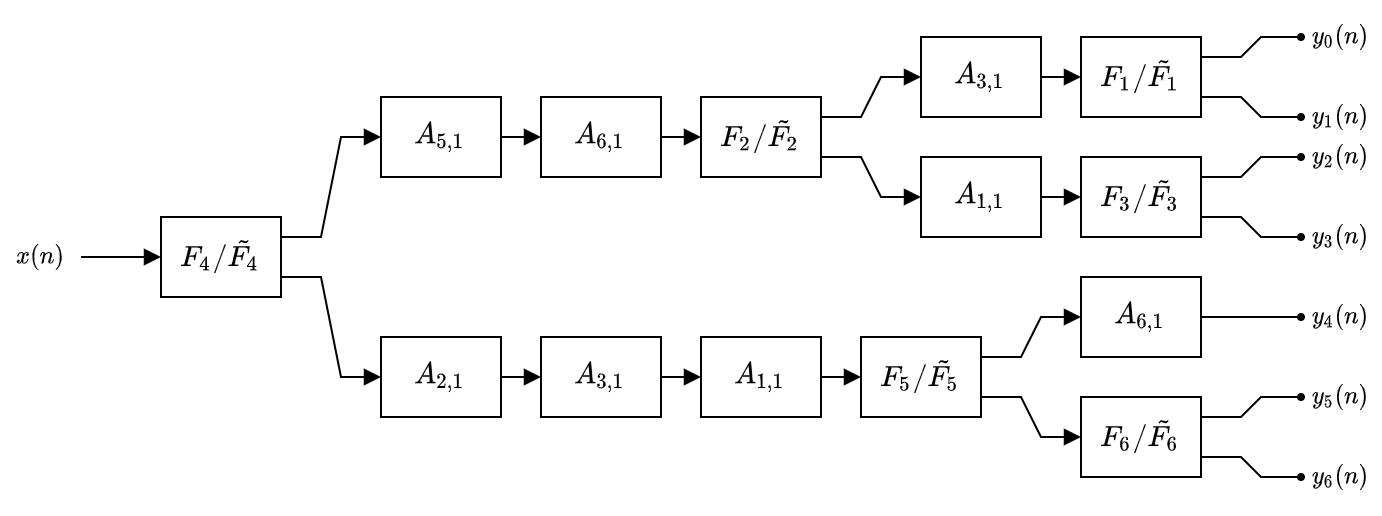

The diagram above was exported from draw.io. Its source (the exported page's mxGraphModel, read from the mxfile embedded in the PNG):
<mxGraphModel dx="1028" dy="730" grid="1" gridSize="10" guides="1" tooltips="1" connect="1" arrows="1" fold="1" page="1" pageScale="1" pageWidth="827" pageHeight="583" math="1" shadow="0">
  <root>
    <mxCell id="yDDaJB9qB-ZgRvQ0vHSt-0" />
    <mxCell id="yDDaJB9qB-ZgRvQ0vHSt-1" parent="yDDaJB9qB-ZgRvQ0vHSt-0" />
    <mxCell id="__15pFsjQJxNdxo3GgIu-0" style="edgeStyle=none;rounded=0;orthogonalLoop=1;jettySize=auto;html=1;exitX=1;exitY=0.25;exitDx=0;exitDy=0;entryX=0;entryY=0.5;entryDx=0;entryDy=0;endArrow=block;endFill=1;" parent="yDDaJB9qB-ZgRvQ0vHSt-1" source="__15pFsjQJxNdxo3GgIu-2" target="__15pFsjQJxNdxo3GgIu-4" edge="1">
      <mxGeometry relative="1" as="geometry">
        <Array as="points">
          <mxPoint x="190" y="270" />
          <mxPoint x="200" y="270" />
          <mxPoint x="210" y="220" />
        </Array>
        <mxPoint x="180" y="260" as="sourcePoint" />
        <mxPoint x="230" y="240" as="targetPoint" />
      </mxGeometry>
    </mxCell>
    <mxCell id="__15pFsjQJxNdxo3GgIu-1" style="edgeStyle=none;rounded=0;orthogonalLoop=1;jettySize=auto;html=1;exitX=1;exitY=0.75;exitDx=0;exitDy=0;entryX=0;entryY=0.5;entryDx=0;entryDy=0;endArrow=block;endFill=1;" parent="yDDaJB9qB-ZgRvQ0vHSt-1" source="__15pFsjQJxNdxo3GgIu-2" target="__15pFsjQJxNdxo3GgIu-6" edge="1">
      <mxGeometry relative="1" as="geometry">
        <Array as="points">
          <mxPoint x="200" y="290" />
          <mxPoint x="210" y="340" />
        </Array>
        <mxPoint x="180" y="280" as="sourcePoint" />
        <mxPoint x="230" y="300" as="targetPoint" />
      </mxGeometry>
    </mxCell>
    <mxCell id="__15pFsjQJxNdxo3GgIu-2" value="$$F_4/\tilde{F_4}$$" style="rounded=0;whiteSpace=wrap;html=1;" parent="yDDaJB9qB-ZgRvQ0vHSt-1" vertex="1">
      <mxGeometry x="120" y="260" width="60" height="40" as="geometry" />
    </mxCell>
    <mxCell id="__15pFsjQJxNdxo3GgIu-3" style="edgeStyle=none;rounded=0;orthogonalLoop=1;jettySize=auto;html=1;exitX=1;exitY=0.5;exitDx=0;exitDy=0;entryX=0;entryY=0.5;entryDx=0;entryDy=0;endArrow=block;endFill=1;" parent="yDDaJB9qB-ZgRvQ0vHSt-1" target="__15pFsjQJxNdxo3GgIu-7" edge="1">
      <mxGeometry relative="1" as="geometry">
        <mxPoint x="370" y="220" as="sourcePoint" />
      </mxGeometry>
    </mxCell>
    <mxCell id="__15pFsjQJxNdxo3GgIu-4" value="$$A_{5,1}$$" style="rounded=0;whiteSpace=wrap;html=1;" parent="yDDaJB9qB-ZgRvQ0vHSt-1" vertex="1">
      <mxGeometry x="230" y="200" width="60" height="40" as="geometry" />
    </mxCell>
    <mxCell id="__15pFsjQJxNdxo3GgIu-5" style="edgeStyle=none;rounded=0;orthogonalLoop=1;jettySize=auto;html=1;exitX=1;exitY=0.5;exitDx=0;exitDy=0;entryX=0;entryY=0.5;entryDx=0;entryDy=0;endArrow=block;endFill=1;" parent="yDDaJB9qB-ZgRvQ0vHSt-1" target="__15pFsjQJxNdxo3GgIu-8" edge="1">
      <mxGeometry relative="1" as="geometry">
        <mxPoint x="450" y="340" as="sourcePoint" />
      </mxGeometry>
    </mxCell>
    <mxCell id="__15pFsjQJxNdxo3GgIu-6" value="$$A_{2,1}$$" style="rounded=0;whiteSpace=wrap;html=1;" parent="yDDaJB9qB-ZgRvQ0vHSt-1" vertex="1">
      <mxGeometry x="230" y="320" width="60" height="40" as="geometry" />
    </mxCell>
    <mxCell id="__15pFsjQJxNdxo3GgIu-7" value="$$F_2/\tilde{F_2}$$" style="rounded=0;whiteSpace=wrap;html=1;" parent="yDDaJB9qB-ZgRvQ0vHSt-1" vertex="1">
      <mxGeometry x="390" y="200" width="60" height="40" as="geometry" />
    </mxCell>
    <mxCell id="__15pFsjQJxNdxo3GgIu-8" value="$$F_5/\tilde{F_5}$$" style="rounded=0;whiteSpace=wrap;html=1;" parent="yDDaJB9qB-ZgRvQ0vHSt-1" vertex="1">
      <mxGeometry x="470" y="320" width="60" height="40" as="geometry" />
    </mxCell>
    <mxCell id="__15pFsjQJxNdxo3GgIu-9" style="edgeStyle=none;rounded=0;orthogonalLoop=1;jettySize=auto;html=1;exitX=1;exitY=0.25;exitDx=0;exitDy=0;endArrow=oval;endFill=1;endSize=3;" parent="yDDaJB9qB-ZgRvQ0vHSt-1" edge="1">
      <mxGeometry relative="1" as="geometry">
        <mxPoint x="640" y="180" as="sourcePoint" />
        <mxPoint x="690" y="170" as="targetPoint" />
        <Array as="points">
          <mxPoint x="660" y="180" />
          <mxPoint x="670" y="170" />
        </Array>
      </mxGeometry>
    </mxCell>
    <mxCell id="__15pFsjQJxNdxo3GgIu-10" style="edgeStyle=none;rounded=0;orthogonalLoop=1;jettySize=auto;html=1;exitX=1;exitY=0.75;exitDx=0;exitDy=0;endArrow=oval;endFill=1;endSize=3;" parent="yDDaJB9qB-ZgRvQ0vHSt-1" edge="1">
      <mxGeometry relative="1" as="geometry">
        <mxPoint x="640" y="200" as="sourcePoint" />
        <mxPoint x="690" y="210" as="targetPoint" />
        <Array as="points">
          <mxPoint x="660" y="200" />
          <mxPoint x="670" y="210" />
        </Array>
      </mxGeometry>
    </mxCell>
    <mxCell id="__15pFsjQJxNdxo3GgIu-13" value="&lt;span style=&quot;font-size: 10px&quot;&gt;$$y_0(n)$$&lt;/span&gt;" style="text;html=1;strokeColor=none;fillColor=none;align=center;verticalAlign=middle;whiteSpace=wrap;rounded=0;fontSize=10;" parent="yDDaJB9qB-ZgRvQ0vHSt-1" vertex="1">
      <mxGeometry x="690" y="160" width="40" height="20" as="geometry" />
    </mxCell>
    <mxCell id="__15pFsjQJxNdxo3GgIu-14" value="&lt;span style=&quot;font-size: 10px&quot;&gt;$$y_1(n)$$&lt;/span&gt;" style="text;html=1;strokeColor=none;fillColor=none;align=center;verticalAlign=middle;whiteSpace=wrap;rounded=0;fontSize=10;" parent="yDDaJB9qB-ZgRvQ0vHSt-1" vertex="1">
      <mxGeometry x="690" y="200" width="40" height="20" as="geometry" />
    </mxCell>
    <mxCell id="__15pFsjQJxNdxo3GgIu-17" style="edgeStyle=none;rounded=0;orthogonalLoop=1;jettySize=auto;html=1;exitX=1;exitY=0.5;exitDx=0;exitDy=0;entryX=0;entryY=0.5;entryDx=0;entryDy=0;fontSize=10;endArrow=block;endFill=1;endSize=6;" parent="yDDaJB9qB-ZgRvQ0vHSt-1" source="__15pFsjQJxNdxo3GgIu-18" target="__15pFsjQJxNdxo3GgIu-2" edge="1">
      <mxGeometry relative="1" as="geometry" />
    </mxCell>
    <mxCell id="__15pFsjQJxNdxo3GgIu-18" value="&lt;span&gt;$$x(n)$$&lt;/span&gt;" style="text;html=1;strokeColor=none;fillColor=none;align=center;verticalAlign=middle;whiteSpace=wrap;rounded=0;fontStyle=0;fontSize=10;" parent="yDDaJB9qB-ZgRvQ0vHSt-1" vertex="1">
      <mxGeometry x="40" y="270" width="40" height="20" as="geometry" />
    </mxCell>
    <mxCell id="__15pFsjQJxNdxo3GgIu-19" value="$$A_{3,1}$$" style="rounded=0;whiteSpace=wrap;html=1;" parent="yDDaJB9qB-ZgRvQ0vHSt-1" vertex="1">
      <mxGeometry x="310" y="320" width="60" height="40" as="geometry" />
    </mxCell>
    <mxCell id="__15pFsjQJxNdxo3GgIu-20" style="edgeStyle=none;rounded=0;orthogonalLoop=1;jettySize=auto;html=1;exitX=1;exitY=0.5;exitDx=0;exitDy=0;entryX=0;entryY=0.5;entryDx=0;entryDy=0;endArrow=block;endFill=1;" parent="yDDaJB9qB-ZgRvQ0vHSt-1" edge="1">
      <mxGeometry relative="1" as="geometry">
        <mxPoint x="290" y="340" as="sourcePoint" />
        <mxPoint x="310" y="340" as="targetPoint" />
      </mxGeometry>
    </mxCell>
    <mxCell id="__15pFsjQJxNdxo3GgIu-21" value="$$A_{1,1}$$" style="rounded=0;whiteSpace=wrap;html=1;" parent="yDDaJB9qB-ZgRvQ0vHSt-1" vertex="1">
      <mxGeometry x="390" y="320" width="60" height="40" as="geometry" />
    </mxCell>
    <mxCell id="__15pFsjQJxNdxo3GgIu-22" style="edgeStyle=none;rounded=0;orthogonalLoop=1;jettySize=auto;html=1;exitX=1;exitY=0.5;exitDx=0;exitDy=0;entryX=0;entryY=0.5;entryDx=0;entryDy=0;endArrow=block;endFill=1;" parent="yDDaJB9qB-ZgRvQ0vHSt-1" edge="1">
      <mxGeometry relative="1" as="geometry">
        <mxPoint x="370" y="340" as="sourcePoint" />
        <mxPoint x="390" y="340" as="targetPoint" />
      </mxGeometry>
    </mxCell>
    <mxCell id="__15pFsjQJxNdxo3GgIu-23" style="edgeStyle=none;rounded=0;orthogonalLoop=1;jettySize=auto;html=1;exitX=1;exitY=0.25;exitDx=0;exitDy=0;entryX=0;entryY=0.5;entryDx=0;entryDy=0;endArrow=block;endFill=1;" parent="yDDaJB9qB-ZgRvQ0vHSt-1" edge="1">
      <mxGeometry relative="1" as="geometry">
        <Array as="points">
          <mxPoint x="470" y="210" />
          <mxPoint x="480" y="190" />
        </Array>
        <mxPoint x="450" y="210" as="sourcePoint" />
        <mxPoint x="500" y="190" as="targetPoint" />
      </mxGeometry>
    </mxCell>
    <mxCell id="__15pFsjQJxNdxo3GgIu-24" style="edgeStyle=none;rounded=0;orthogonalLoop=1;jettySize=auto;html=1;exitX=1;exitY=0.75;exitDx=0;exitDy=0;entryX=0;entryY=0.5;entryDx=0;entryDy=0;endArrow=block;endFill=1;" parent="yDDaJB9qB-ZgRvQ0vHSt-1" edge="1">
      <mxGeometry relative="1" as="geometry">
        <Array as="points">
          <mxPoint x="470" y="230" />
          <mxPoint x="480" y="250" />
        </Array>
        <mxPoint x="450" y="230" as="sourcePoint" />
        <mxPoint x="500" y="250" as="targetPoint" />
      </mxGeometry>
    </mxCell>
    <mxCell id="__15pFsjQJxNdxo3GgIu-25" value="$$A_{3,1}$$" style="rounded=0;whiteSpace=wrap;html=1;" parent="yDDaJB9qB-ZgRvQ0vHSt-1" vertex="1">
      <mxGeometry x="500" y="170" width="60" height="40" as="geometry" />
    </mxCell>
    <mxCell id="__15pFsjQJxNdxo3GgIu-26" value="$$A_{1,1}$$" style="rounded=0;whiteSpace=wrap;html=1;" parent="yDDaJB9qB-ZgRvQ0vHSt-1" vertex="1">
      <mxGeometry x="500" y="230" width="60" height="40" as="geometry" />
    </mxCell>
    <mxCell id="__15pFsjQJxNdxo3GgIu-27" value="$$F_1/\tilde{F_1}$$" style="rounded=0;whiteSpace=wrap;html=1;" parent="yDDaJB9qB-ZgRvQ0vHSt-1" vertex="1">
      <mxGeometry x="580" y="170" width="60" height="40" as="geometry" />
    </mxCell>
    <mxCell id="__15pFsjQJxNdxo3GgIu-28" value="$$F_3/\tilde{F_3}$$" style="rounded=0;whiteSpace=wrap;html=1;" parent="yDDaJB9qB-ZgRvQ0vHSt-1" vertex="1">
      <mxGeometry x="580" y="230" width="60" height="40" as="geometry" />
    </mxCell>
    <mxCell id="__15pFsjQJxNdxo3GgIu-29" style="edgeStyle=none;rounded=0;orthogonalLoop=1;jettySize=auto;html=1;exitX=1;exitY=0.5;exitDx=0;exitDy=0;entryX=0;entryY=0.5;entryDx=0;entryDy=0;endArrow=block;endFill=1;" parent="yDDaJB9qB-ZgRvQ0vHSt-1" edge="1">
      <mxGeometry relative="1" as="geometry">
        <mxPoint x="560" y="190" as="sourcePoint" />
        <mxPoint x="580" y="190" as="targetPoint" />
      </mxGeometry>
    </mxCell>
    <mxCell id="__15pFsjQJxNdxo3GgIu-30" style="edgeStyle=none;rounded=0;orthogonalLoop=1;jettySize=auto;html=1;exitX=1;exitY=0.5;exitDx=0;exitDy=0;entryX=0;entryY=0.5;entryDx=0;entryDy=0;endArrow=block;endFill=1;" parent="yDDaJB9qB-ZgRvQ0vHSt-1" edge="1">
      <mxGeometry relative="1" as="geometry">
        <mxPoint x="560" y="250" as="sourcePoint" />
        <mxPoint x="580" y="250" as="targetPoint" />
      </mxGeometry>
    </mxCell>
    <mxCell id="__15pFsjQJxNdxo3GgIu-31" style="edgeStyle=none;rounded=0;orthogonalLoop=1;jettySize=auto;html=1;exitX=1;exitY=0.25;exitDx=0;exitDy=0;endArrow=oval;endFill=1;endSize=3;" parent="yDDaJB9qB-ZgRvQ0vHSt-1" edge="1">
      <mxGeometry relative="1" as="geometry">
        <mxPoint x="640" y="240" as="sourcePoint" />
        <mxPoint x="690" y="230" as="targetPoint" />
        <Array as="points">
          <mxPoint x="660" y="240" />
          <mxPoint x="670" y="230" />
        </Array>
      </mxGeometry>
    </mxCell>
    <mxCell id="__15pFsjQJxNdxo3GgIu-32" style="edgeStyle=none;rounded=0;orthogonalLoop=1;jettySize=auto;html=1;exitX=1;exitY=0.75;exitDx=0;exitDy=0;endArrow=oval;endFill=1;endSize=3;" parent="yDDaJB9qB-ZgRvQ0vHSt-1" edge="1">
      <mxGeometry relative="1" as="geometry">
        <mxPoint x="640" y="260" as="sourcePoint" />
        <mxPoint x="690" y="270" as="targetPoint" />
        <Array as="points">
          <mxPoint x="660" y="260" />
          <mxPoint x="670" y="270" />
        </Array>
      </mxGeometry>
    </mxCell>
    <mxCell id="__15pFsjQJxNdxo3GgIu-33" value="&lt;span style=&quot;font-size: 10px&quot;&gt;$$y_2(n)$$&lt;/span&gt;" style="text;html=1;strokeColor=none;fillColor=none;align=center;verticalAlign=middle;whiteSpace=wrap;rounded=0;fontSize=10;" parent="yDDaJB9qB-ZgRvQ0vHSt-1" vertex="1">
      <mxGeometry x="690" y="220" width="40" height="20" as="geometry" />
    </mxCell>
    <mxCell id="__15pFsjQJxNdxo3GgIu-34" value="&lt;span style=&quot;font-size: 10px&quot;&gt;$$y_3(n)$$&lt;/span&gt;" style="text;html=1;strokeColor=none;fillColor=none;align=center;verticalAlign=middle;whiteSpace=wrap;rounded=0;fontSize=10;" parent="yDDaJB9qB-ZgRvQ0vHSt-1" vertex="1">
      <mxGeometry x="690" y="260" width="40" height="20" as="geometry" />
    </mxCell>
    <mxCell id="__15pFsjQJxNdxo3GgIu-36" value="$$A_{6,1}$$" style="rounded=0;whiteSpace=wrap;html=1;" parent="yDDaJB9qB-ZgRvQ0vHSt-1" vertex="1">
      <mxGeometry x="310" y="200" width="60" height="40" as="geometry" />
    </mxCell>
    <mxCell id="__15pFsjQJxNdxo3GgIu-37" style="edgeStyle=none;rounded=0;orthogonalLoop=1;jettySize=auto;html=1;exitX=1;exitY=0.5;exitDx=0;exitDy=0;entryX=0;entryY=0.5;entryDx=0;entryDy=0;endArrow=block;endFill=1;" parent="yDDaJB9qB-ZgRvQ0vHSt-1" edge="1">
      <mxGeometry relative="1" as="geometry">
        <mxPoint x="290" y="220" as="sourcePoint" />
        <mxPoint x="310" y="220" as="targetPoint" />
      </mxGeometry>
    </mxCell>
    <mxCell id="__15pFsjQJxNdxo3GgIu-38" value="$$A_{6,1}$$" style="rounded=0;whiteSpace=wrap;html=1;" parent="yDDaJB9qB-ZgRvQ0vHSt-1" vertex="1">
      <mxGeometry x="580" y="290" width="60" height="40" as="geometry" />
    </mxCell>
    <mxCell id="__15pFsjQJxNdxo3GgIu-39" style="edgeStyle=none;rounded=0;orthogonalLoop=1;jettySize=auto;html=1;exitX=1;exitY=0.25;exitDx=0;exitDy=0;entryX=0;entryY=0.5;entryDx=0;entryDy=0;endArrow=block;endFill=1;" parent="yDDaJB9qB-ZgRvQ0vHSt-1" edge="1">
      <mxGeometry relative="1" as="geometry">
        <Array as="points">
          <mxPoint x="550" y="330" />
          <mxPoint x="560" y="310" />
        </Array>
        <mxPoint x="530" y="330" as="sourcePoint" />
        <mxPoint x="580" y="310" as="targetPoint" />
      </mxGeometry>
    </mxCell>
    <mxCell id="__15pFsjQJxNdxo3GgIu-40" style="edgeStyle=none;rounded=0;orthogonalLoop=1;jettySize=auto;html=1;exitX=1;exitY=0.75;exitDx=0;exitDy=0;entryX=0;entryY=0.5;entryDx=0;entryDy=0;endArrow=block;endFill=1;" parent="yDDaJB9qB-ZgRvQ0vHSt-1" edge="1">
      <mxGeometry relative="1" as="geometry">
        <Array as="points">
          <mxPoint x="550" y="350" />
          <mxPoint x="560" y="370" />
        </Array>
        <mxPoint x="530" y="350" as="sourcePoint" />
        <mxPoint x="580" y="370" as="targetPoint" />
      </mxGeometry>
    </mxCell>
    <mxCell id="__15pFsjQJxNdxo3GgIu-41" value="$$F_6/\tilde{F_6}$$" style="rounded=0;whiteSpace=wrap;html=1;" parent="yDDaJB9qB-ZgRvQ0vHSt-1" vertex="1">
      <mxGeometry x="580" y="350" width="60" height="40" as="geometry" />
    </mxCell>
    <mxCell id="__15pFsjQJxNdxo3GgIu-42" style="edgeStyle=none;rounded=0;orthogonalLoop=1;jettySize=auto;html=1;exitX=1;exitY=0.25;exitDx=0;exitDy=0;endArrow=oval;endFill=1;endSize=3;" parent="yDDaJB9qB-ZgRvQ0vHSt-1" edge="1">
      <mxGeometry relative="1" as="geometry">
        <mxPoint x="639.9999999999998" y="360" as="sourcePoint" />
        <mxPoint x="689.9999999999998" y="350" as="targetPoint" />
        <Array as="points">
          <mxPoint x="660" y="360" />
          <mxPoint x="670" y="350" />
        </Array>
      </mxGeometry>
    </mxCell>
    <mxCell id="__15pFsjQJxNdxo3GgIu-43" style="edgeStyle=none;rounded=0;orthogonalLoop=1;jettySize=auto;html=1;exitX=1;exitY=0.75;exitDx=0;exitDy=0;endArrow=oval;endFill=1;endSize=3;" parent="yDDaJB9qB-ZgRvQ0vHSt-1" edge="1">
      <mxGeometry relative="1" as="geometry">
        <mxPoint x="639.9999999999998" y="380" as="sourcePoint" />
        <mxPoint x="689.9999999999998" y="390" as="targetPoint" />
        <Array as="points">
          <mxPoint x="660" y="380" />
          <mxPoint x="670" y="390" />
        </Array>
      </mxGeometry>
    </mxCell>
    <mxCell id="__15pFsjQJxNdxo3GgIu-44" value="&lt;span style=&quot;font-size: 10px&quot;&gt;$$y_5(n)$$&lt;/span&gt;" style="text;html=1;strokeColor=none;fillColor=none;align=center;verticalAlign=middle;whiteSpace=wrap;rounded=0;fontSize=10;" parent="yDDaJB9qB-ZgRvQ0vHSt-1" vertex="1">
      <mxGeometry x="690" y="340" width="40" height="20" as="geometry" />
    </mxCell>
    <mxCell id="__15pFsjQJxNdxo3GgIu-45" value="&lt;span style=&quot;font-size: 10px&quot;&gt;$$y_6(n)$$&lt;/span&gt;" style="text;html=1;strokeColor=none;fillColor=none;align=center;verticalAlign=middle;whiteSpace=wrap;rounded=0;fontSize=10;" parent="yDDaJB9qB-ZgRvQ0vHSt-1" vertex="1">
      <mxGeometry x="690" y="380" width="40" height="20" as="geometry" />
    </mxCell>
    <mxCell id="__15pFsjQJxNdxo3GgIu-46" style="edgeStyle=none;rounded=0;orthogonalLoop=1;jettySize=auto;html=1;exitX=1;exitY=0.25;exitDx=0;exitDy=0;endArrow=oval;endFill=1;endSize=3;" parent="yDDaJB9qB-ZgRvQ0vHSt-1" edge="1">
      <mxGeometry relative="1" as="geometry">
        <mxPoint x="639.9999999999998" y="310" as="sourcePoint" />
        <mxPoint x="690" y="310" as="targetPoint" />
        <Array as="points">
          <mxPoint x="660" y="310" />
          <mxPoint x="670" y="310" />
        </Array>
      </mxGeometry>
    </mxCell>
    <mxCell id="__15pFsjQJxNdxo3GgIu-47" value="&lt;span style=&quot;font-size: 10px&quot;&gt;$$y_4(n)$$&lt;/span&gt;" style="text;html=1;strokeColor=none;fillColor=none;align=center;verticalAlign=middle;whiteSpace=wrap;rounded=0;fontSize=10;" parent="yDDaJB9qB-ZgRvQ0vHSt-1" vertex="1">
      <mxGeometry x="690" y="300" width="40" height="20" as="geometry" />
    </mxCell>
  </root>
</mxGraphModel>